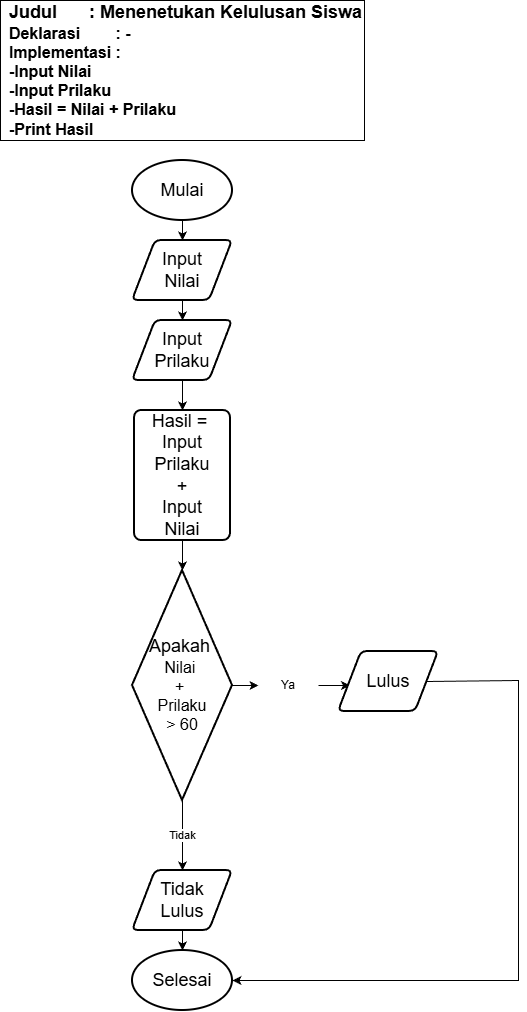

The diagram above was exported from draw.io. Its source (the exported page's mxGraphModel, read from the mxfile embedded in the PNG):
<mxGraphModel dx="1042" dy="562" grid="1" gridSize="10" guides="1" tooltips="1" connect="1" arrows="1" fold="1" page="1" pageScale="1" pageWidth="827" pageHeight="1169" math="0" shadow="0">
  <root>
    <mxCell id="0" />
    <mxCell id="1" parent="0" />
    <mxCell id="UL6YmzWWLEtxxQTZ7GOo-1" parent="1" style="strokeWidth=2;html=1;shape=mxgraph.flowchart.start_1;whiteSpace=wrap;" value="&lt;font style=&quot;font-size: 18px;&quot;&gt;Mulai&lt;/font&gt;" vertex="1">
      <mxGeometry height="60" width="100" x="364" y="240" as="geometry" />
    </mxCell>
    <mxCell id="UL6YmzWWLEtxxQTZ7GOo-2" parent="1" style="shape=parallelogram;html=1;strokeWidth=2;perimeter=parallelogramPerimeter;whiteSpace=wrap;rounded=1;arcSize=12;size=0.23;" value="&lt;span style=&quot;font-size: 18px;&quot;&gt;Input&lt;/span&gt;&lt;div&gt;&lt;span style=&quot;font-size: 18px;&quot;&gt;Nilai&lt;/span&gt;&lt;/div&gt;" vertex="1">
      <mxGeometry height="60" width="100" x="364" y="320" as="geometry" />
    </mxCell>
    <mxCell id="UL6YmzWWLEtxxQTZ7GOo-3" parent="1" style="rounded=1;whiteSpace=wrap;html=1;absoluteArcSize=1;arcSize=14;strokeWidth=2;" value="&lt;span style=&quot;font-size: 18px;&quot;&gt;Hasil =&amp;nbsp;&lt;/span&gt;&lt;div&gt;&lt;span style=&quot;font-size: 18px;&quot;&gt;Input Prilaku&lt;/span&gt;&lt;/div&gt;&lt;div&gt;&lt;span style=&quot;font-size: 18px;&quot;&gt;+&lt;/span&gt;&lt;/div&gt;&lt;div&gt;&lt;span style=&quot;font-size: 18px;&quot;&gt;Input&lt;/span&gt;&lt;/div&gt;&lt;div&gt;&lt;span style=&quot;font-size: 18px;&quot;&gt;Nilai&lt;/span&gt;&lt;/div&gt;" vertex="1">
      <mxGeometry height="130" width="96" x="366" y="490" as="geometry" />
    </mxCell>
    <mxCell id="UL6YmzWWLEtxxQTZ7GOo-4" parent="1" style="strokeWidth=2;html=1;shape=mxgraph.flowchart.start_1;whiteSpace=wrap;" value="&lt;span style=&quot;font-size: 18px;&quot;&gt;Selesai&lt;/span&gt;" vertex="1">
      <mxGeometry height="60" width="100" x="364" y="1030" as="geometry" />
    </mxCell>
    <mxCell id="UL6YmzWWLEtxxQTZ7GOo-5" edge="1" parent="1" source="UL6YmzWWLEtxxQTZ7GOo-1" style="endArrow=classic;html=1;rounded=0;exitX=0.5;exitY=1;exitDx=0;exitDy=0;exitPerimeter=0;entryX=0.5;entryY=0;entryDx=0;entryDy=0;" target="UL6YmzWWLEtxxQTZ7GOo-2" value="">
      <mxGeometry height="50" relative="1" width="50" as="geometry">
        <mxPoint x="389" y="370" as="sourcePoint" />
        <mxPoint x="439" y="320" as="targetPoint" />
      </mxGeometry>
    </mxCell>
    <mxCell id="UL6YmzWWLEtxxQTZ7GOo-6" edge="1" parent="1" source="UL6YmzWWLEtxxQTZ7GOo-9" style="endArrow=classic;html=1;rounded=0;exitX=0.5;exitY=1;exitDx=0;exitDy=0;entryX=0.5;entryY=0;entryDx=0;entryDy=0;" target="UL6YmzWWLEtxxQTZ7GOo-3" value="">
      <mxGeometry height="50" relative="1" width="50" as="geometry">
        <mxPoint x="440" y="470" as="sourcePoint" />
        <mxPoint x="490" y="420" as="targetPoint" />
      </mxGeometry>
    </mxCell>
    <mxCell id="UL6YmzWWLEtxxQTZ7GOo-7" edge="1" parent="1" source="UL6YmzWWLEtxxQTZ7GOo-2" style="endArrow=classic;html=1;rounded=0;exitX=0.5;exitY=1;exitDx=0;exitDy=0;entryX=0.5;entryY=0;entryDx=0;entryDy=0;" target="UL6YmzWWLEtxxQTZ7GOo-9" value="">
      <mxGeometry height="50" relative="1" width="50" as="geometry">
        <mxPoint x="420" y="400" as="sourcePoint" />
        <mxPoint x="470" y="350" as="targetPoint" />
      </mxGeometry>
    </mxCell>
    <mxCell id="UL6YmzWWLEtxxQTZ7GOo-8" edge="1" parent="1" style="endArrow=classic;html=1;rounded=0;exitX=0.5;exitY=1;exitDx=0;exitDy=0;entryX=0.5;entryY=0;entryDx=0;entryDy=0;" target="UL6YmzWWLEtxxQTZ7GOo-10" value="">
      <mxGeometry height="50" relative="1" width="50" as="geometry">
        <mxPoint x="411.9999999999998" y="960" as="sourcePoint" />
        <mxPoint x="480" y="890" as="targetPoint" />
      </mxGeometry>
    </mxCell>
    <mxCell id="UL6YmzWWLEtxxQTZ7GOo-9" parent="1" style="shape=parallelogram;html=1;strokeWidth=2;perimeter=parallelogramPerimeter;whiteSpace=wrap;rounded=1;arcSize=12;size=0.23;" value="&lt;span style=&quot;font-size: 18px;&quot;&gt;Input&lt;/span&gt;&lt;div&gt;&lt;span style=&quot;font-size: 18px;&quot;&gt;Prilaku&lt;/span&gt;&lt;/div&gt;" vertex="1">
      <mxGeometry height="60" width="100" x="364" y="400" as="geometry" />
    </mxCell>
    <mxCell id="UL6YmzWWLEtxxQTZ7GOo-19" edge="1" parent="1" source="UL6YmzWWLEtxxQTZ7GOo-10" style="edgeStyle=orthogonalEdgeStyle;rounded=0;orthogonalLoop=1;jettySize=auto;html=1;" target="UL6YmzWWLEtxxQTZ7GOo-4" value="">
      <mxGeometry relative="1" as="geometry" />
    </mxCell>
    <mxCell id="UL6YmzWWLEtxxQTZ7GOo-10" parent="1" style="shape=parallelogram;html=1;strokeWidth=2;perimeter=parallelogramPerimeter;whiteSpace=wrap;rounded=1;arcSize=12;size=0.23;" value="&lt;span style=&quot;font-size: 18px;&quot;&gt;Tidak&lt;/span&gt;&lt;div&gt;&lt;span style=&quot;font-size: 18px;&quot;&gt;Lulus&lt;/span&gt;&lt;/div&gt;" vertex="1">
      <mxGeometry height="60" width="100" x="364" y="950" as="geometry" />
    </mxCell>
    <mxCell id="UL6YmzWWLEtxxQTZ7GOo-11" edge="1" parent="1" style="endArrow=classic;html=1;rounded=0;exitX=0.5;exitY=1;exitDx=0;exitDy=0;entryX=0.5;entryY=0;entryDx=0;entryDy=0;" value="">
      <mxGeometry height="50" relative="1" width="50" as="geometry">
        <mxPoint x="414" y="1010" as="sourcePoint" />
        <mxPoint x="414" y="1030" as="targetPoint" />
      </mxGeometry>
    </mxCell>
    <mxCell id="UL6YmzWWLEtxxQTZ7GOo-12" parent="1" style="rounded=0;whiteSpace=wrap;html=1;align=right;" value="&lt;div style=&quot;text-align: justify;&quot;&gt;&lt;b style=&quot;font-size: 18px; background-color: transparent; color: light-dark(rgb(0, 0, 0), rgb(255, 255, 255));&quot;&gt;Judul&lt;span style=&quot;white-space: pre;&quot;&gt;&#09;&lt;/span&gt;&lt;span style=&quot;white-space: pre;&quot;&gt;&#09;&lt;/span&gt;: Menenetukan Kelulusan Siswa&lt;/b&gt;&lt;/div&gt;&lt;div style=&quot;text-align: justify;&quot;&gt;&lt;font size=&quot;3&quot;&gt;&lt;b&gt;Deklarasi&lt;span style=&quot;white-space: pre;&quot;&gt;&#09;&lt;/span&gt;&lt;span style=&quot;white-space: pre;&quot;&gt;&#09;&lt;/span&gt;: -&lt;/b&gt;&lt;/font&gt;&lt;/div&gt;&lt;div style=&quot;text-align: justify;&quot;&gt;&lt;font size=&quot;3&quot;&gt;&lt;b&gt;Implementasi&lt;span style=&quot;white-space: pre;&quot;&gt;&#09;&lt;/span&gt;:&amp;nbsp;&lt;/b&gt;&lt;/font&gt;&lt;/div&gt;&lt;div style=&quot;text-align: justify;&quot;&gt;&lt;font size=&quot;3&quot;&gt;&lt;b&gt;-Input Nilai&lt;/b&gt;&lt;/font&gt;&lt;/div&gt;&lt;div style=&quot;text-align: justify;&quot;&gt;&lt;font size=&quot;3&quot;&gt;&lt;b&gt;-Input Prilaku&lt;/b&gt;&lt;/font&gt;&lt;/div&gt;&lt;div style=&quot;text-align: justify;&quot;&gt;&lt;font size=&quot;3&quot;&gt;&lt;b&gt;-Hasil = Nilai + Prilaku&lt;/b&gt;&lt;/font&gt;&lt;/div&gt;&lt;div style=&quot;text-align: justify;&quot;&gt;&lt;font size=&quot;3&quot;&gt;&lt;b style=&quot;&quot;&gt;-Print Hasil&lt;/b&gt;&lt;/font&gt;&lt;/div&gt;" vertex="1">
      <mxGeometry height="140" width="364" x="232" y="80" as="geometry" />
    </mxCell>
    <mxCell id="UL6YmzWWLEtxxQTZ7GOo-13" parent="1" style="strokeWidth=2;html=1;shape=mxgraph.flowchart.decision;whiteSpace=wrap;" value="&lt;font style=&quot;font-size: 18px;&quot;&gt;Apakah&amp;nbsp;&lt;/font&gt;&lt;div&gt;&lt;font size=&quot;3&quot;&gt;Nilai&amp;nbsp;&lt;/font&gt;&lt;/div&gt;&lt;div&gt;&lt;font size=&quot;3&quot;&gt;+&amp;nbsp;&lt;/font&gt;&lt;/div&gt;&lt;div&gt;&lt;font size=&quot;3&quot;&gt;Prilaku&lt;/font&gt;&lt;/div&gt;&lt;div&gt;&lt;font size=&quot;3&quot;&gt;&amp;gt; 60&lt;/font&gt;&lt;/div&gt;" vertex="1">
      <mxGeometry height="230" width="100" x="364" y="650" as="geometry" />
    </mxCell>
    <mxCell id="UL6YmzWWLEtxxQTZ7GOo-14" edge="1" parent="1" style="endArrow=classic;html=1;rounded=0;exitX=0.5;exitY=1;exitDx=0;exitDy=0;entryX=0.5;entryY=0;entryDx=0;entryDy=0;" value="">
      <mxGeometry height="50" relative="1" width="50" as="geometry">
        <mxPoint x="414" y="620" as="sourcePoint" />
        <mxPoint x="414" y="650" as="targetPoint" />
      </mxGeometry>
    </mxCell>
    <mxCell id="UL6YmzWWLEtxxQTZ7GOo-15" edge="1" parent="1" source="UL6YmzWWLEtxxQTZ7GOo-23" style="endArrow=classic;html=1;rounded=0;entryX=0;entryY=0.5;entryDx=0;entryDy=0;exitX=1;exitY=0.5;exitDx=0;exitDy=0;exitPerimeter=0;" value="">
      <mxGeometry height="50" relative="1" width="50" as="geometry">
        <mxPoint x="590" y="760" as="sourcePoint" />
        <mxPoint x="581.5" y="765" as="targetPoint" />
      </mxGeometry>
    </mxCell>
    <mxCell id="UL6YmzWWLEtxxQTZ7GOo-16" parent="1" style="shape=parallelogram;html=1;strokeWidth=2;perimeter=parallelogramPerimeter;whiteSpace=wrap;rounded=1;arcSize=12;size=0.23;" value="&lt;font style=&quot;font-size: 18px;&quot;&gt;Lulus&lt;/font&gt;" vertex="1">
      <mxGeometry height="60" width="100" x="570" y="731" as="geometry" />
    </mxCell>
    <mxCell id="UL6YmzWWLEtxxQTZ7GOo-18" edge="1" parent="1" source="UL6YmzWWLEtxxQTZ7GOo-16" style="endArrow=classic;html=1;rounded=0;exitX=1;exitY=0.5;exitDx=0;exitDy=0;entryX=1;entryY=0.5;entryDx=0;entryDy=0;entryPerimeter=0;" target="UL6YmzWWLEtxxQTZ7GOo-4" value="">
      <mxGeometry height="50" relative="1" width="50" as="geometry">
        <Array as="points">
          <mxPoint x="750" y="760" />
          <mxPoint x="750" y="1060" />
        </Array>
        <mxPoint x="610" y="560" as="sourcePoint" />
        <mxPoint x="720" y="560" as="targetPoint" />
      </mxGeometry>
    </mxCell>
    <mxCell id="UL6YmzWWLEtxxQTZ7GOo-20" edge="1" parent="1" source="UL6YmzWWLEtxxQTZ7GOo-13" style="endArrow=classic;html=1;rounded=0;entryX=0.5;entryY=0;entryDx=0;entryDy=0;exitX=0.5;exitY=1;exitDx=0;exitDy=0;exitPerimeter=0;" target="UL6YmzWWLEtxxQTZ7GOo-10" value="">
      <mxGeometry height="50" relative="1" width="50" as="geometry">
        <mxPoint x="414" y="910" as="sourcePoint" />
        <mxPoint x="658" y="878" as="targetPoint" />
      </mxGeometry>
    </mxCell>
    <mxCell id="UL6YmzWWLEtxxQTZ7GOo-25" connectable="0" parent="UL6YmzWWLEtxxQTZ7GOo-20" style="edgeLabel;html=1;align=center;verticalAlign=middle;resizable=0;points=[];" value="Tidak" vertex="1">
      <mxGeometry relative="1" x="-0.04" y="-1" as="geometry">
        <mxPoint as="offset" />
      </mxGeometry>
    </mxCell>
    <mxCell id="UL6YmzWWLEtxxQTZ7GOo-24" edge="1" parent="1" source="UL6YmzWWLEtxxQTZ7GOo-13" style="endArrow=classic;html=1;rounded=0;entryX=0;entryY=0.5;entryDx=0;entryDy=0;exitX=1;exitY=0.5;exitDx=0;exitDy=0;exitPerimeter=0;" target="UL6YmzWWLEtxxQTZ7GOo-23" value="">
      <mxGeometry height="50" relative="1" width="50" as="geometry">
        <mxPoint x="464" y="811" as="sourcePoint" />
        <mxPoint x="582" y="761" as="targetPoint" />
      </mxGeometry>
    </mxCell>
    <mxCell id="UL6YmzWWLEtxxQTZ7GOo-23" parent="1" style="text;html=1;whiteSpace=wrap;strokeColor=none;fillColor=none;align=center;verticalAlign=middle;rounded=0;" value="Ya" vertex="1">
      <mxGeometry height="30" width="60" x="490" y="750" as="geometry" />
    </mxCell>
  </root>
</mxGraphModel>